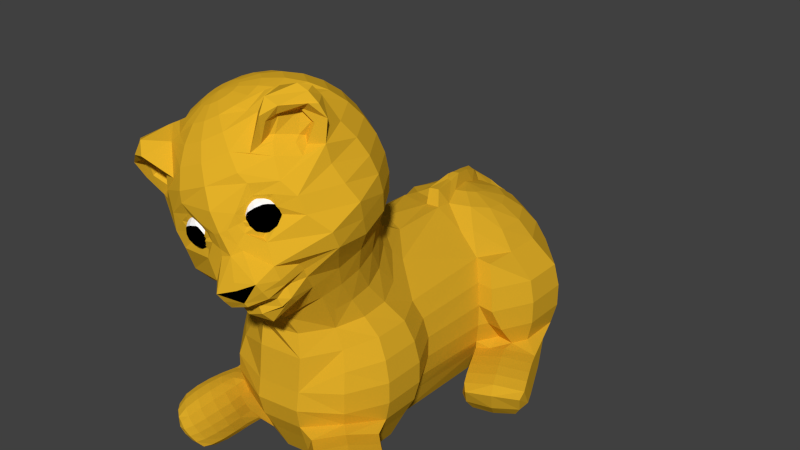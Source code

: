 # Source: lion.blend  (saved by Blender 2.74.0; exported with 4.5.12 LTS)
import bpy
from mathutils import Matrix  # noqa: F401  (used for matrix-valued properties, if any)

bpy.ops.wm.read_factory_settings(use_empty=True)
scene = bpy.context.scene
scene.name = 'Scene'

# ---- collections
col_collection_1 = bpy.data.collections.new('Collection 1'); scene.collection.children.link(col_collection_1)

# ---- materials (node trees are filled in below, after node groups)
mat_material_001 = bpy.data.materials.new('Material.001')
mat_material_001.alpha_threshold = 0.0
mat_material_001.roughness = 0.5
mat_material = bpy.data.materials.new('Material')
mat_material.alpha_threshold = 0.0
mat_material.roughness = 0.5
mat_material_003 = bpy.data.materials.new('Material.003')
mat_material_003.alpha_threshold = 0.0
mat_material_003.roughness = 0.5
mat_material_005 = bpy.data.materials.new('Material.005')
mat_material_005.alpha_threshold = 0.0
mat_material_005.roughness = 0.5
mat_material_006 = bpy.data.materials.new('Material.006')
mat_material_006.alpha_threshold = 0.0
mat_material_006.roughness = 0.5
mat_material_002 = bpy.data.materials.new('Material.002')
mat_material_002.alpha_threshold = 0.0
mat_material_002.roughness = 0.5
mat_material_004 = bpy.data.materials.new('Material.004')
mat_material_004.alpha_threshold = 0.0
mat_material_004.roughness = 0.5

# ---- material node trees
mat_material_001.use_nodes = True; mat_material_001.node_tree.nodes.clear()
_N = mat_material_001.node_tree.nodes; _L = mat_material_001.node_tree.links
n0 = _N.new('ShaderNodeOutputMaterial'); n0.name = 'Material Output'; n0.location = (300, 300)
n1 = _N.new('ShaderNodeBsdfDiffuse'); n1.name = 'Diffuse BSDF'; n1.location = (10, 300)
n1.inputs[0].default_value = (0.7157, 0.4072, 0.02122, 1.0)
_L.new(n1.outputs[0], n0.inputs[0])
n0.is_active_output = True
mat_material.use_nodes = True; mat_material.node_tree.nodes.clear()
_N = mat_material.node_tree.nodes; _L = mat_material.node_tree.links
n0 = _N.new('ShaderNodeOutputMaterial'); n0.name = 'Material Output'; n0.location = (300, 300)
n1 = _N.new('ShaderNodeBsdfDiffuse'); n1.name = 'Diffuse BSDF'; n1.location = (10, 300)
n1.inputs[0].default_value = (0.8, 0.4537, 0.02206, 1.0)
_L.new(n1.outputs[0], n0.inputs[0])
n0.is_active_output = True
mat_material_003.use_nodes = True; mat_material_003.node_tree.nodes.clear()
_N = mat_material_003.node_tree.nodes; _L = mat_material_003.node_tree.links
n0 = _N.new('ShaderNodeOutputMaterial'); n0.name = 'Material Output'; n0.location = (300, 300)
n1 = _N.new('ShaderNodeBsdfDiffuse'); n1.name = 'Diffuse BSDF'; n1.location = (10, 300)
n1.inputs[0].default_value = (0.0, 0.0, 0.0, 1.0)
_L.new(n1.outputs[0], n0.inputs[0])
n0.is_active_output = True
mat_material_005.use_nodes = True; mat_material_005.node_tree.nodes.clear()
_N = mat_material_005.node_tree.nodes; _L = mat_material_005.node_tree.links
n0 = _N.new('ShaderNodeOutputMaterial'); n0.name = 'Material Output'; n0.location = (300, 300)
n1 = _N.new('ShaderNodeBsdfDiffuse'); n1.name = 'Diffuse BSDF'; n1.location = (10, 300)
n1.inputs[0].default_value = (1.0, 1.0, 1.0, 1.0)
_L.new(n1.outputs[0], n0.inputs[0])
n0.is_active_output = True
mat_material_006.use_nodes = True; mat_material_006.node_tree.nodes.clear()
_N = mat_material_006.node_tree.nodes; _L = mat_material_006.node_tree.links
n0 = _N.new('ShaderNodeOutputMaterial'); n0.name = 'Material Output'; n0.location = (300, 300)
n1 = _N.new('ShaderNodeBsdfDiffuse'); n1.name = 'Diffuse BSDF'; n1.location = (10, 300)
n1.inputs[0].default_value = (0.0, 0.0, 0.0, 1.0)
_L.new(n1.outputs[0], n0.inputs[0])
n0.is_active_output = True
mat_material_002.use_nodes = True; mat_material_002.node_tree.nodes.clear()
_N = mat_material_002.node_tree.nodes; _L = mat_material_002.node_tree.links
n0 = _N.new('ShaderNodeOutputMaterial'); n0.name = 'Material Output'; n0.location = (300, 300)
n1 = _N.new('ShaderNodeBsdfDiffuse'); n1.name = 'Diffuse BSDF'; n1.location = (10, 300)
n1.inputs[0].default_value = (1.0, 1.0, 1.0, 1.0)
_L.new(n1.outputs[0], n0.inputs[0])
n0.is_active_output = True
mat_material_004.use_nodes = True; mat_material_004.node_tree.nodes.clear()
_N = mat_material_004.node_tree.nodes; _L = mat_material_004.node_tree.links
n0 = _N.new('ShaderNodeOutputMaterial'); n0.name = 'Material Output'; n0.location = (300, 300)
n1 = _N.new('ShaderNodeBsdfDiffuse'); n1.name = 'Diffuse BSDF'; n1.location = (10, 300)
n1.inputs[0].default_value = (0.0, 0.0, 0.0, 1.0)
_L.new(n1.outputs[0], n0.inputs[0])
n0.is_active_output = True

# ---- world
world_world = bpy.data.worlds.new('World'); scene.world = world_world
world_world.color = (0.05088, 0.05088, 0.05088)
world_world.use_sun_shadow = False
world_world.sun_shadow_jitter_overblur = 0.0
world_world.cycles.sampling_method = 'MANUAL'
world_world.cycles.sample_map_resolution = 256
world_world.light_settings.ao_factor = 0.5

# ---- meshes
me_sphere_004 = bpy.data.meshes.new('Sphere.004')
me_sphere_004.from_pydata([(-0.935, 1.22e-08, -0.1944), (-0.823, 1.954e-08, -0.4079), (-0.6631, 0.0, -0.7365), (-0.4647, 5.96e-08, -0.7365), (-0.2393, 5.96e-08, -0.7365), (-0.6242, 0.3413, 0.93), (-0.7392, 0.4641, 0.7282), (-0.8279, 0.4345, 0.5148), (-0.879, 0.4613, 0.2807), (-0.879, 0.4613, 0.03963), (-0.8279, 0.4345, -0.1944), (-0.7287, 0.3825, -0.4079), (-0.5872, 0.3082, -0.7365), (-0.4115, 0.216, -0.7365), (-0.2119, 0.1112, -0.7365), (-0.264, 0.3825, -0.7365), (-0.1359, 0.197, -0.7365), (-0.05602, 0.4613, -0.7365), (-0.02885, 0.2376, -0.7365), (0.1648, 0.4345, -0.7365), (0.08486, 0.2238, -0.7365), (0.5239, 0.3502, 1.01), (0.616, 0.5457, 0.7282), (0.6999, 0.62, 0.5148), (0.7431, 0.6583, 0.2807), (0.7431, 0.6583, 0.03963), (0.6999, 0.62, -0.1944), (0.616, 0.5457, -0.4079), (0.4964, 0.4397, -0.7365), (0.3479, 0.3082, -0.7365), (0.1791, 0.1587, -0.7365), (0.6371, 0.08048, 0.9418), (0.7991, 0.197, 0.7282), (0.9078, 0.2238, 0.5148), (0.9639, 0.2376, 0.2807), (0.9639, 0.2376, 0.03963), (0.9078, 0.2238, -0.1944), (0.7991, 0.197, -0.4079), (0.6439, 0.1587, -0.7365), (0.4512, 0.1112, -0.7365), (0.2324, 0.05727, -0.7365), (0.6372, -0.2226, 0.914), (0.7991, -0.197, 0.7281), (0.9078, -0.2238, 0.5148), (0.9639, -0.2376, 0.2807), (0.9639, -0.2376, 0.03963), (0.9078, -0.2238, -0.1944), (0.7991, -0.197, -0.4079), (0.6439, -0.1587, -0.7365), (0.4512, -0.1112, -0.7365), (0.2324, -0.05727, -0.7365), (0.5182, -0.5097, 0.877), (0.616, -0.5217, 0.6646), (0.6999, -0.593, 0.4756), (0.7431, -0.6542, 0.2722), (0.7431, -0.6583, 0.03963), (0.6999, -0.62, -0.1248), (0.4964, -0.4397, -0.7365), (0.3479, -0.3082, -0.7365), (0.1791, -0.1587, -0.7365), (0.352, -0.8926, 0.2455), (0.352, -0.9275, 0.03924), (0.3316, -0.8743, -0.1944), (0.2918, -0.7695, -0.4079), (0.2351, -0.62, -0.7365), (0.1648, -0.4345, -0.7365), (0.08486, -0.2238, -0.7365), (-0.1197, -0.9051, 0.6203), (0.352, -0.8478, 0.6203), (-0.1197, -0.9499, 0.2455), (-0.1197, -0.9848, 0.03924), (-0.1127, -0.9282, -0.1944), (-0.0992, -0.817, -0.4079), (-0.07993, -0.6583, -0.7365), (-0.05602, -0.4613, -0.7365), (-0.02885, -0.2376, -0.7365), (2.906e-07, 5.96e-08, -0.7365), (-0.3713, -0.649, 0.8313), (-0.4675, -0.6516, 0.6676), (-0.5311, -0.742, 0.4796), (-0.5639, -0.8129, 0.2745), (-0.5639, -0.817, 0.0833), (-0.4481, -0.7856, -0.1949), (-0.437, -0.6773, -0.4079), (-0.4101, -0.5457, -0.7365), (-0.264, -0.3825, -0.7365), (-0.1359, -0.197, -0.7365), (-0.6307, -0.2732, 0.8625), (-0.7287, -0.3825, 0.7282), (-0.8279, -0.4345, 0.5148), (-0.879, -0.4613, 0.2807), (-0.879, -0.4613, 0.03963), (-0.8279, -0.4345, -0.1944), (-0.7287, -0.3825, -0.4079), (-0.5872, -0.3082, -0.7365), (-0.4115, -0.216, -0.7365), (-0.2119, -0.1112, -0.7365), (-0.6677, -0.005082, 0.8831), (-0.823, -7.673e-08, 0.7282), (-0.935, -6.939e-08, 0.5148), (-0.9927, -2.103e-07, 0.2807), (-0.9927, -2.021e-07, 0.03963), (0.616, -0.5457, -0.4079), (0.4964, -0.4397, -0.5883), (-0.9431, 2.19, -0.203), (-0.8376, 2.19, -0.4328), (-0.7059, 2.19, -0.7365), (-0.5053, 2.19, -0.7365), (-0.2627, 2.19, -0.7365), (-0.2417, 2.295, 1.237), (-0.448, 2.422, 1.132), (-0.5815, 2.521, 0.9845), (-0.6302, 2.601, 0.7902), (-0.68, 2.658, 0.5604), (-0.735, 2.686, 0.3085), (-0.735, 2.686, 0.04895), (-0.68, 2.658, -0.203), (-0.6302, 2.601, -0.4328), (-0.5815, 2.521, -0.7365), (-0.448, 2.422, -0.7365), (-0.2332, 2.309, -0.7365), (-0.1824, 2.349, 1.236), (-0.2892, 2.601, 1.132), (-0.355, 2.777, 0.9845), (-0.349, 2.919, 0.7902), (-0.3605, 3.018, 0.5604), (-0.3958, 3.069, 0.3085), (-0.3958, 3.069, 0.04895), (-0.3605, 3.018, -0.203), (-0.349, 2.919, -0.4328), (-0.355, 2.777, -0.7365), (-0.2892, 2.601, -0.7365), (-0.1514, 2.402, -0.7365), (-0.03598, 2.446, 1.224), (-0.0662, 2.686, 1.132), (-0.07806, 2.898, 0.9845), (-0.1588, 2.369, 1.376), (-0.05781, 3.183, 0.5583), (-0.07775, 3.251, 0.3085), (-0.07683, 3.251, 0.04895), (-0.0579, 3.189, -0.203), (-0.05238, 3.063, -0.4345), (-0.07805, 2.898, -0.7365), (-0.06534, 2.686, -0.7365), (-0.03609, 2.445, -0.7365), (0.08713, 2.429, 1.226), (0.1787, 2.654, 1.139), (0.2462, 2.857, 0.9842), (0.3092, 3.017, 0.7908), (0.3519, 3.131, 0.5604), (0.3735, 3.189, 0.3086), (0.3739, 3.189, 0.04895), (0.3519, 3.131, -0.203), (0.3091, 3.018, -0.4328), (0.2481, 2.857, -0.7365), (0.1724, 2.658, -0.7365), (0.08632, 2.431, -0.7365), (0.2231, 2.301, 1.245), (0.3694, 2.521, 1.132), (0.5277, 2.663, 0.9845), (0.6556, 2.777, 0.7902), (0.7466, 2.857, 0.5604), (0.7949, 2.898, 0.3085), (0.7949, 2.898, 0.04895), (0.7484, 2.857, -0.203), (0.6581, 2.777, -0.4328), (0.5293, 2.663, -0.7365), (0.3694, 2.521, -0.7365), (0.1878, 2.361, -0.7365), (0.2464, 2.249, 1.254), (0.4807, 2.309, 1.139), (0.6881, 2.361, 0.9845), (0.8552, 2.402, 0.7902), (0.6881, 2.361, -0.7365), (0.4807, 2.309, -0.7365), (0.2451, 2.251, -0.7365), (0.2451, 2.128, 1.283), (0.4807, 2.07, 1.18), (0.6881, 2.019, 0.9996), (0.8552, 1.978, 0.7902), (0.6881, 2.019, -0.7365), (0.4807, 2.07, -0.7365), (0.2451, 2.128, -0.7365), (0.1878, 2.019, 1.313), (0.3694, 1.858, 1.239), (0.5166, 1.713, 1.052), (0.6581, 1.602, 0.8067), (0.7484, 1.522, 0.5604), (0.7949, 1.481, 0.3085), (0.7949, 1.481, 0.04895), (0.7484, 1.522, -0.203), (0.6581, 1.602, -0.4328), (0.5293, 1.716, -0.7365), (0.3694, 1.858, -0.7365), (0.1878, 2.019, -0.7365), (0.08579, 1.949, 1.327), (0.1724, 1.722, 1.271), (0.1724, 1.722, -0.7365), (0.08632, 1.949, -0.7365), (-0.06534, 1.693, -0.7365), (-0.03609, 1.934, -0.7365), (-0.005035, 2.19, -0.7365), (-0.004441, 2.258, 1.297), (-0.1513, 1.978, 1.313), (-0.2976, 1.75, 1.255), (-0.2892, 1.778, -0.7365), (-0.1514, 1.978, -0.7365), (-0.2332, 2.07, 1.283), (-0.4755, 1.908, 1.21), (-0.6371, 1.858, 0.9996), (-0.7895, 1.778, 0.7902), (-0.8963, 1.722, 0.5604), (-0.9513, 1.693, 0.3085), (-0.9513, 1.693, 0.04895), (-0.8963, 1.722, -0.203), (-0.7895, 1.778, -0.4328), (-0.6371, 1.858, -0.7365), (-0.448, 1.957, -0.7365), (-0.2332, 2.07, -0.7365), (-0.2627, 2.19, 1.253), (-0.5053, 2.19, 1.139), (-0.7059, 2.19, 0.9845), (-0.8376, 2.19, 0.7902), (-0.9431, 2.19, 0.5604), (-1.017, 2.19, 0.3085), (-1.017, 2.19, 0.04895), (-0.06632, 1.693, 1.271), (0.1724, 1.531, 1.295), (-0.06682, 1.502, 1.295), (0.2121, 0.8214, 1.316), (-0.04518, 0.9145, 1.362), (0.3942, 0.6557, 1.091), (0.4271, 1.613, 1.043), (-0.306, 1.531, 1.295), (-0.29, 0.902, 1.28), (-0.5463, 0.7385, 1.046), (-0.6364, 1.634, 1.056), (1.253, -0.6724, -0.1995), (1.202, -0.5754, -0.428), (1.061, -0.597, -0.5958), (1.083, -0.9594, -0.1212), (0.8945, -0.7924, -0.6319), (0.8186, -1.163, -0.1995), (0.7161, -1.124, -0.428), (0.7206, -0.9813, -0.5958), (1.548, -0.9785, -0.2755), (1.489, -0.9304, -0.4501), (1.377, -0.9044, -0.5897), (1.392, -1.234, -0.2399), (1.343, -1.19, -0.4406), (1.243, -1.101, -0.5995), (1.158, -1.419, -0.2755), (1.103, -1.366, -0.4501), (1.064, -1.258, -0.5897), (1.015, -0.8993, -0.636), (1.131, -1.002, -0.6341), (0.9562, -1.188, -0.6007), (0.8412, -1.088, -0.5999), (0.9392, -1.27, -0.2071), (1.054, -1.369, -0.2356), (1.316, -1.166, -0.1608), (1.204, -1.066, -0.1291), (0.9558, -1.328, -0.4426), (0.8368, -1.231, -0.4329), (1.486, -0.8817, -0.2356), (1.374, -0.7793, -0.2071), (1.182, -0.7039, -0.5999), (1.295, -0.806, -0.6007), (1.323, -0.6823, -0.4329), (1.434, -0.7888, -0.4426), (0.5846, -0.8608, -0.582), (0.4389, -0.7366, -0.5688), (0.5367, -0.9235, -0.2212), (0.6826, -1.043, -0.2045), (0.9469, -0.8389, -0.1234), (0.8087, -0.7164, -0.1427), (0.6195, -0.5489, -0.6003), (0.7585, -0.672, -0.6177), (0.5802, -1.003, -0.4196), (0.4397, -0.8794, -0.4147), (1.117, -0.552, -0.2045), (0.9815, -0.4215, -0.2212), (0.7841, -0.3469, -0.5688), (0.925, -0.4766, -0.582), (0.926, -0.3305, -0.4147), (1.066, -0.455, -0.4196), (-0.6156, -0.193, -0.7365), (-0.7758, -0.1912, -0.4079), (-0.8815, -0.2173, -0.1944), (-0.5207, -0.7985, -0.04391), (-0.5475, -0.7932, -0.05445), (-0.4991, -0.7757, -0.1826), (-0.8535, -0.4479, -0.07741), (-0.9359, -0.2307, 0.03963), (-0.9087, -0.224, -0.07741), (-0.424, -1.581, -0.3286), (-0.4009, -1.512, -0.416), (-0.6812, -1.369, -0.3393), (-0.6278, -1.328, -0.4352), (-0.4935, -1.657, -0.1626), (-0.7605, -1.418, -0.1501), (-0.5315, -1.657, -0.08898), (-0.7806, -1.425, -0.0684), (-0.4835, -0.9142, -0.1601), (-0.4516, -1.079, -0.1446), (-0.4396, -1.251, -0.1357), (-0.4409, -1.421, -0.138), (-0.4574, -1.569, -0.1499), (-0.3952, -1.488, -0.3306), (-0.3855, -1.338, -0.3349), (-0.39, -1.168, -0.344), (-0.4135, -0.995, -0.3588), (-0.4453, -0.8261, -0.3815), (-0.514, -1.574, -0.06177), (-0.5007, -1.426, -0.04121), (-0.5015, -1.257, -0.0339), (-0.515, -1.085, -0.04033), (-0.5345, -0.9218, -0.05153), (-0.8102, -0.6453, -0.09091), (-0.7999, -0.8244, -0.069), (-0.798, -0.9992, -0.0471), (-0.7971, -1.17, -0.03849), (-0.7929, -1.324, -0.04587), (-0.7802, -1.287, -0.1436), (-0.7862, -1.126, -0.145), (-0.7875, -0.9537, -0.157), (-0.7893, -0.7798, -0.1772), (-0.7985, -0.6063, -0.1943), (-0.7058, -0.5542, -0.3987), (-0.702, -0.7295, -0.3834), (-0.7014, -0.9039, -0.3699), (-0.7006, -1.076, -0.3582), (-0.6965, -1.237, -0.348), (-0.6227, -1.217, -0.4634), (-0.6205, -1.059, -0.4813), (-0.6199, -0.8878, -0.4923), (-0.6189, -0.7121, -0.5016), (-0.6133, -0.5277, -0.521), (-0.4245, -0.7364, -0.5128), (-0.4193, -0.9127, -0.4872), (-0.397, -1.087, -0.4724), (-0.3839, -1.257, -0.4574), (-0.3848, -1.411, -0.4398), (-0.1549, -0.1755, -0.7365), (-0.1739, -0.1541, -0.7365), (-0.1929, -0.1326, -0.7365), (-0.3009, -0.3408, -0.7365), (-0.3377, -0.2992, -0.7365), (-0.3746, -0.2576, -0.7365), (-0.4293, -0.4863, -0.7365), (-0.4819, -0.427, -0.7365), (-0.5345, -0.3676, -0.7365), (-0.6427, -0.7281, 0.07212), (-0.7215, -0.6392, 0.03963), (-0.8002, -0.5502, 0.03963), (-0.6427, -0.725, 0.276), (-0.7215, -0.6371, 0.2776), (-0.8002, -0.5492, 0.2791), (-0.6053, -0.6651, 0.4884), (-0.6795, -0.5883, 0.4972), (-0.7537, -0.5114, 0.506), (-0.5328, -0.5843, 0.6828), (-0.5981, -0.517, 0.6979), (-0.6634, -0.4497, 0.7131), (-0.4659, -0.5429, 0.7956), (-0.5302, -0.4673, 0.8029), (-0.5869, -0.3927, 0.8212), (-0.624, -0.7069, -0.05806), (-0.7005, -0.6206, -0.07281), (-0.777, -0.5343, -0.07741), (-0.439, -1.484, -0.4396), (-0.5133, -1.433, -0.4517), (-0.5807, -1.375, -0.4522), (-0.5597, -1.654, -0.1613), (-0.647, -1.596, -0.1566), (-0.716, -1.515, -0.1523), (-0.5932, -1.634, -0.07142), (-0.6778, -1.569, -0.06004), (-0.7446, -1.492, -0.05702), (-0.6345, -1.459, -0.3408), (-0.5619, -1.531, -0.3394), (-0.478, -1.582, -0.3353), (-0.4446, -0.6639, -0.5681), (-0.4865, -0.6035, -0.5817), (-0.5423, -0.5536, -0.5706), (-0.4464, -0.8385, -0.5582), (-0.4882, -0.7783, -0.5779), (-0.5447, -0.7315, -0.5638), (-0.4359, -1.013, -0.5481), (-0.4868, -0.9526, -0.5714), (-0.5453, -0.9063, -0.5581), (-0.4236, -1.185, -0.5308), (-0.4845, -1.125, -0.556), (-0.5467, -1.079, -0.5455), (-0.4213, -1.348, -0.5001), (-0.4896, -1.291, -0.5222), (-0.555, -1.241, -0.5161), (-0.7665, -0.7145, -0.04186), (-0.6985, -0.7942, -0.02211), (-0.6183, -0.8702, -0.02041), (-0.7632, -0.8906, -0.0076), (-0.695, -0.9684, 0.01402), (-0.606, -1.041, 0.007914), (-0.762, -1.065, 0.01319), (-0.6897, -1.142, 0.03034), (-0.5904, -1.215, 0.01868), (-0.7613, -1.236, 0.01565), (-0.688, -1.313, 0.02693), (-0.5862, -1.385, 0.01122), (-0.7578, -1.389, -0.004093), (-0.6874, -1.466, 0.0005064), (-0.593, -1.536, -0.01641), (-0.7783, -0.4085, -0.3012), (-0.4651, -0.7186, -0.2883), (-0.7253, -1.397, -0.2426), (-0.4552, -1.627, -0.2435), (-0.4581, -0.8781, -0.2684), (-0.4217, -1.045, -0.2486), (-0.4064, -1.218, -0.2364), (-0.4067, -1.387, -0.2331), (-0.4205, -1.536, -0.2375), (-0.7599, -0.5794, -0.2947), (-0.7535, -0.7526, -0.279), (-0.7522, -0.9266, -0.2618), (-0.751, -1.099, -0.2494), (-0.7452, -1.261, -0.2434), (-0.6795, -1.498, -0.2444), (-0.6077, -1.576, -0.2459), (-0.5182, -1.63, -0.2462), (-0.1173, 2.131, 1.287), (-0.2593, 2.965, 0.7906), (-0.2564, 2.82, -0.7365), (0.02453, 1.513, 1.295), (0.178, 3.156, -0.2035), (-0.1327, 2.177, 1.277), (0.1844, 3.202, 0.07926), (-0.1137, 2.667, 1.136), (-0.09616, 1.957, 1.32), (-0.1069, 2.042, 1.307), (0.1235, 3.223, 0.3085), (-0.1519, 2.227, 1.267), (0.2441, 3.146, 0.5604), (0.09952, 3.012, 0.8092), (0.00145, 2.888, -0.7365), (0.1931, 3.034, -0.4328), (-0.1474, 2.979, 1.02), (0.001485, 3.1, 0.847), (0.1451, 3.342, 0.5545), (0.01096, 3.165, -0.5091), (-0.08455, 3.054, -0.6251), (-0.2564, 2.973, -0.6271), (-0.07851, 3.169, 0.8421), (-0.2589, 2.983, 1.03), (0.3267, 3.338, 0.3229), (0.3832, 3.344, 0.05031), (0.3523, 3.284, -0.2032), (0.26, 3.321, -0.2334), (0.3109, 3.375, 0.06801), (0.2445, 3.391, 0.3085), (0.2101, 3.254, 0.5672), (-0.001024, 3.072, 0.8488), (0.001503, 3.065, -0.6207), (0.2023, 3.19, -0.4323), (-0.211, 2.599, 1.316), (-0.2626, 2.743, 1.217), (-0.1857, 2.697, 1.225), (-0.08297, 2.387, 1.381), (0.01953, 1.952, 1.417), (-0.02388, 1.952, 1.429), (-0.02779, 2.158, 1.43), (0.08781, 1.641, 1.442), (-0.02423, 1.617, 1.437), (-0.1012, 2.172, 1.421), (-0.1097, 2.191, 1.418), (-0.1262, 2.589, 1.29), (-0.07373, 2.015, 1.455), (-0.08574, 2.124, 1.439), (-0.1198, 2.244, 1.407), (-0.5149, -0.6524, 3.206), (-0.4957, -0.4467, 3.22), (-0.4639, -0.2437, 3.195), (-0.4208, -0.05107, 3.133), (-0.3679, 0.1234, 3.035), (-0.3065, 0.2673, 2.901), (-0.2407, 0.3783, 2.743), (-0.1727, 0.464, 2.571), (-0.1044, 0.5189, 2.386), (-0.03787, 0.5316, 2.191), (0.02387, 0.5002, 1.996), (0.05729, 0.4332, 1.781), (-0.4405, -0.6757, 3.225), (-0.3498, -0.4926, 3.258), (-0.2522, -0.3102, 3.251), (-0.1513, -0.1357, 3.204), (-0.05101, 0.02426, 3.119), (0.04473, 0.1635, 3.0), (0.1317, 0.2739, 2.848), (0.2077, 0.3583, 2.676), (0.2699, 0.409, 2.485), (0.3146, 0.4228, 2.283), (0.3408, 0.4006, 2.079), (0.322, 0.3454, 1.849), (-0.3773, -0.725, 3.231), (-0.2259, -0.5893, 3.27), (-0.07221, -0.4506, 3.268), (0.07776, -0.3144, 3.226), (0.2183, -0.1859, 3.145), (0.344, -0.06993, 3.028), (0.45, 0.02894, 2.88), (0.5322, 0.1069, 2.707), (0.5876, 0.1611, 2.515), (0.6139, 0.1893, 2.312), (0.6101, 0.1905, 2.105), (0.5382, 0.1561, 1.859), (-0.3349, -0.7928, 3.223), (-0.1427, -0.7221, 3.253), (-0.008772, -0.6347, 3.246), (0.05353, -0.5085, 3.234), (0.2656, -0.4616, 3.182), (0.5441, -0.3908, 2.988), (0.6631, -0.3116, 2.837), (0.7495, -0.2403, 2.663), (0.8007, -0.1795, 2.472), (0.8146, -0.1315, 2.271), (0.7908, -0.09824, 2.068), (0.6816, -0.09373, 1.821), (-0.3198, -0.8686, 3.201), (-0.113, -0.871, 3.21), (-0.009465, -0.7681, 3.254), (0.07281, -0.7319, 3.292), (0.705, -0.6922, 2.723), (0.8071, -0.6349, 2.545), (0.9063, -0.5497, 2.363), (0.8866, -0.4908, 2.168), (0.856, -0.4216, 1.976), (0.7339, -0.3643, 1.749), (-0.3342, -0.9411, 3.17), (-0.1413, -1.013, 3.148), (-0.006659, -0.9905, 3.127), (0.1111, -0.969, 3.141), (0.42, -1.1, 2.851), (0.5239, -1.141, 2.665), (0.661, -1.076, 2.539), (0.7319, -1.049, 2.372), (0.8865, -0.8946, 2.191), (0.8865, -0.8128, 2.008), (0.7938, -0.7304, 1.841), (0.6948, -0.6253, 1.651), (0.6407, -0.289, 1.473), (-0.376, -0.9991, 3.133), (-0.2233, -1.127, 3.076), (-0.06844, -1.231, 2.987), (0.08257, -1.308, 2.868), (0.2238, -1.354, 2.724), (0.3074, -1.325, 2.643), (0.3808, -1.235, 2.403), (0.4345, -1.313, 2.289), (0.5929, -1.336, 1.937), (0.6465, -1.255, 1.742), (0.6555, -1.214, 1.58), (0.6182, -1.106, 1.493), (0.5876, -0.03995, 1.539), (0.4858, -1.198, 2.549), (0.4725, -1.217, 2.413), (0.5467, -1.147, 2.356), (0.504, -1.32, 2.135), (0.3508, -1.281, 2.484), (0.2581, -1.444, 2.382), (0.2943, -1.397, 2.294), (0.3223, -1.408, 2.198), (0.6435, -1.315, 1.807), (0.595, -1.196, 1.69), (0.6244, -1.293, 1.523), (0.622, -1.445, 1.67), (0.5813, -1.55, 1.843), (0.6044, -1.501, 1.755), (0.5955, -1.322, 1.609), (0.4479, -1.212, 2.495), (0.5099, -1.187, 2.435), (0.4871, -1.184, 2.363), (0.4435, -1.305, 2.155), (0.3407, -1.301, 2.533), (0.2856, -1.398, 2.362), (0.2684, -1.439, 2.276), (0.3222, -1.376, 2.249), (0.6376, -0.9891, 1.694), (0.6004, -0.8785, 1.529), (0.5122, -0.9493, 1.397), (0.6399, -1.078, 1.87), (0.6419, -1.018, 1.787), (0.2097, -1.504, 2.232), (0.2874, -1.462, 2.097), (0.3308, -1.451, 2.049), (0.6639, -0.7121, 2.906), (0.4588, -0.829, 2.977), (0.2102, -0.6187, 3.254), (0.1255, -0.7131, 3.315), (0.2417, -1.214, 2.866), (0.4031, -0.7703, 3.418), (0.5138, -0.7514, 3.366), (0.6193, -0.7342, 3.273), (0.4764, -0.6624, 3.383), (0.286, -1.049, 3.347), (0.3684, -0.9637, 3.188), (0.4457, -0.7892, 3.197), (0.4975, -0.569, 3.274), (0.6786, -0.695, 3.14), (0.3364, -1.172, 3.216), (0.5822, -0.7588, 3.093), (0.5217, -0.8003, 2.896), (0.2881, -1.123, 2.934), (0.3526, -1.116, 3.158), (0.5723, -0.9043, 2.829), (0.3376, -0.998, 3.001), (0.5919, -0.8358, 3.296), (0.4344, -1.04, 3.296), (0.5311, -0.742, 3.093), (0.4832, -0.7657, 2.956), (0.299, -1.031, 2.995), (0.3443, -1.032, 3.144), (0.4749, -0.8871, 2.927), (0.3559, -1.046, 2.95), (0.4748, -0.829, 3.23), (0.3908, -1.021, 3.205), (-0.5891, -0.6585, 3.176), (-0.6413, -0.4588, 3.161), (-0.6753, -0.2612, 3.109), (-0.6897, -0.07349, 3.023), (-0.6802, 0.0924, 2.902), (-0.6527, 0.2348, 2.757), (-0.6062, 0.3456, 2.593), (-0.5441, 0.4259, 2.416), (-0.4714, 0.4786, 2.233), (-0.3882, 0.5007, 2.048), (-0.2925, 0.4739, 1.867), (-0.2108, 0.412, 1.672), (-0.6519, -0.6932, 3.14), (-0.7644, -0.5269, 3.089), (-0.8541, -0.3601, 3.006), (-0.9174, -0.1992, 2.892), (-0.9515, -0.05065, 2.752), (-0.9495, 0.07547, 2.59), (-0.9173, 0.1765, 2.415), (-0.8647, 0.2575, 2.236), (-0.7885, 0.3149, 2.054), (-0.6857, 0.3384, 1.877), (-0.5601, 0.326, 1.713), (-0.4379, 0.286, 1.539), (-0.6936, -0.7512, 3.103), (-0.8464, -0.6407, 3.017), (-0.9731, -0.5252, 2.901), (-1.069, -0.4094, 2.759), (-1.13, -0.2976, 2.596), (-1.154, -0.194, 2.418), (-1.137, -0.1046, 2.233), (-1.088, -0.02816, 2.048), (-1.003, 0.02936, 1.868), (-0.8842, 0.0652, 1.702), (-0.7381, 0.07879, 1.556), (-0.588, 0.07336, 1.406), (-0.7081, -0.8237, 3.071), (-0.8747, -0.7828, 2.955), (-1.014, -0.7316, 2.811), (-1.121, -0.672, 2.644), (-1.191, -0.6063, 2.461), (-1.222, -0.5371, 2.269), (-1.213, -0.467, 2.074), (-1.163, -0.3987, 1.885), (-1.075, -0.3349, 1.709), (-0.9525, -0.2779, 1.552), (-0.7996, -0.23, 1.421), (-0.6404, -0.1904, 1.292), (-0.6929, -0.8995, 3.049), (-0.845, -0.9316, 2.913), (-0.9477, -0.9147, 2.791), (-1.028, -0.831, 2.71), (-1.119, -0.8746, 2.511), (-1.137, -0.8485, 1.965), (-1.086, -0.7876, 1.774), (-0.9992, -0.7163, 1.6), (-0.8808, -0.6372, 1.449), (-0.7351, -0.5533, 1.329), (-0.5863, -0.4648, 1.216), (-0.6505, -0.9673, 3.041), (-0.7618, -1.064, 2.896), (-0.893, -1.032, 2.826), (-0.9787, -1.046, 2.782), (-0.9027, -1.172, 1.943), (-0.8505, -1.129, 1.741), (-0.8064, -1.06, 1.533), (-0.6802, -0.9581, 1.409), (-0.5548, -0.8424, 1.292), (-0.4343, -0.7112, 1.187), (-0.5873, -1.017, 3.047), (-0.6379, -1.161, 2.908), (-0.7014, -1.198, 2.79), (-0.7811, -1.235, 2.708), (-0.6675, -1.424, 2.323), (-0.5655, -1.466, 2.136), (-0.573, -1.444, 1.941), (-0.4993, -1.416, 1.776), (-0.5147, -1.313, 1.511), (-0.418, -1.202, 1.376), (-0.2851, -1.052, 1.318), (-0.2111, -0.9054, 1.213), (0.4659, 0.2001, 1.603), (-0.513, -1.04, 3.066), (-0.492, -1.207, 2.946), (-0.4586, -1.347, 2.798), (-0.414, -1.456, 2.627), (-0.36, -1.528, 2.441), (-0.3568, -1.523, 2.321), (-0.2584, -1.426, 2.093), (-0.1675, -1.492, 1.997), (0.01998, -1.507, 1.659), (0.09914, -1.419, 1.476), (0.1942, -1.351, 1.356), (0.2285, -1.222, 1.304), (0.2852, 0.3927, 1.629), (-0.4388, -1.034, 3.097), (-0.3464, -1.195, 3.005), (-0.2472, -1.33, 2.884), (-0.145, -1.434, 2.737), (-0.04364, -1.502, 2.57), (0.06308, -1.558, 2.384), (0.1512, -1.549, 2.197), (0.241, -1.515, 1.99), (0.3569, -1.599, 1.803), (0.4551, -1.549, 1.57), (0.4748, -1.401, 1.438), (0.5008, -1.295, 1.319), (0.04713, 0.4781, 1.581), (-0.5207, -0.8527, 3.154), (-0.4357, -1.473, 2.102), (-0.3212, -1.454, 2.029), (-0.3485, -1.414, 1.922), (-0.08699, -1.497, 1.849), (-0.2823, -1.47, 2.177), (-0.08689, -1.546, 2.215), (-0.06156, -1.503, 2.121), (-0.0009237, -1.505, 2.042), (0.07955, -1.483, 1.534), (0.1368, -1.333, 1.468), (0.4416, -1.573, 1.612), (0.4373, -1.407, 1.519), (0.2876, -1.393, 1.36), (0.2493, -1.556, 1.49), (0.191, -1.666, 1.654), (0.2218, -1.615, 1.569), (0.2524, -1.424, 1.442), (-0.3711, -1.456, 2.098), (-0.3696, -1.449, 2.009), (-0.3062, -1.421, 1.978), (-0.09642, -1.473, 1.923), (-0.3033, -1.493, 2.22), (-0.1061, -1.515, 2.172), (-0.01607, -1.524, 2.138), (-0.05184, -1.488, 2.067), (0.01884, -1.174, 1.394), (0.06626, -1.051, 1.265), (0.2439, -1.033, 1.253), (-0.07156, -1.29, 1.526), (0.4058, -1.02, 1.29), (-0.03858, -1.221, 1.457), (0.07504, -1.545, 2.167), (0.115, -1.513, 2.014), (0.1234, -1.513, 1.949), (0.3924, -1.611, 1.738), (-1.15, -0.8963, 2.166), (-1.007, -1.21, 2.096), (-0.9014, -1.235, 2.317), (-1.072, -1.001, 2.632), (-1.032, -1.058, 2.754), (-0.5358, -1.446, 2.489), (-1.222, -1.255, 2.63), (-1.25, -1.277, 2.511), (-1.243, -1.29, 2.37), (-1.283, -1.187, 2.53), (-0.9856, -1.429, 2.731), (-0.9492, -1.357, 2.549), (-1.074, -1.242, 2.46), (-1.256, -1.092, 2.424), (-1.193, -1.253, 2.232), (-0.8601, -1.529, 2.636), (-1.081, -1.255, 2.286), (-0.8873, -1.221, 2.213), (-0.6509, -1.403, 2.479), (-0.851, -1.475, 2.575), (-0.8173, -1.319, 2.155), (-0.781, -1.332, 2.458), (-1.2, -1.37, 2.427), (-1.028, -1.476, 2.587), (-1.063, -1.218, 2.321), (-0.927, -1.186, 2.272), (-0.7421, -1.341, 2.49), (-0.8742, -1.396, 2.554), (-0.8471, -1.281, 2.286), (-0.7314, -1.37, 2.423), (-1.095, -1.297, 2.469), (-0.9472, -1.42, 2.556), (0.6206, -0.5186, 1.404), (0.5507, -0.7145, 1.326), (0.4674, -0.8495, 1.272), (-0.2022, 0.4606, 1.478), (-0.4145, 0.3391, 1.344), (-0.5506, 0.1253, 1.215), (-0.5996, -0.1323, 1.117), (-0.5504, -0.3883, 1.051), (-0.3931, -0.6414, 1.009), (-0.1863, -0.8309, 1.026), (0.04606, -0.9351, 1.066), (0.2465, -0.9126, 1.08), (0.3736, -0.9052, 1.183), (0.3603, 0.5263, 1.228), (0.05838, -0.8816, 0.8727), (-0.1579, -0.8255, 0.841), (0.2926, -0.7962, 0.8589), (-0.5674, 0.2197, 1.068), (-0.4504, 0.4743, 1.198), (-0.2422, 0.6053, 1.355), (-0.6155, -0.05531, 0.9933), (-0.5974, -0.2633, 0.959), (-0.003214, 0.6234, 1.455), (0.2249, 0.5496, 1.466), (0.3893, 0.3565, 1.381), (0.5192, 0.1377, 1.257), (0.5967, -0.11, 1.191), (0.5984, -0.3514, 1.148), (0.5483, -0.5351, 1.11), (0.853, 1.592, 0.04895), (0.881, 1.775, -0.203), (1.147, 2.435, 0.5404), (1.207, 2.45, 0.2884), (1.207, 2.45, 0.02891), (1.147, 2.435, -0.2231), (1.085, 2.42, -0.3436), (1.03, 2.406, -0.4529), (0.8627, 2.365, -0.6471), (1.147, 1.953, 0.5404), (1.207, 1.938, 0.2884), (1.207, 1.938, 0.02891), (1.147, 1.953, -0.2231), (0.9096, 1.567, -0.2466), (0.8627, 2.023, -0.6471), (0.8327, 1.606, 0.7866), (0.923, 1.526, 0.5404), (0.9695, 1.485, 0.2884), (1.028, 1.596, 0.02891), (1.056, 1.779, -0.2231), (1.501, 1.471, -0.2642), (1.493, 1.58, -0.4927), (1.355, 1.617, -0.6605), (1.231, 1.276, -0.1858), (1.124, 1.504, -0.6966), (0.907, 1.194, -0.2642), (0.8286, 1.27, -0.4927), (0.8894, 1.4, -0.6605), (1.65, 1.073, -0.3402), (1.615, 1.14, -0.5148), (1.523, 1.209, -0.6544), (1.405, 0.9009, -0.3046), (1.377, 0.9608, -0.5053), (1.321, 1.082, -0.6642), (1.117, 0.8239, -0.3402), (1.087, 0.894, -0.5148), (1.094, 1.009, -0.6544), (1.192, 1.358, -0.7007), (1.258, 1.217, -0.6987), (1.023, 1.116, -0.6654), (0.9576, 1.254, -0.6646), (0.9752, 1.048, -0.2718), (1.042, 0.9115, -0.3003), (1.362, 0.9931, -0.2255), (1.299, 1.129, -0.1938), (0.9672, 0.9876, -0.5073), (0.8968, 1.124, -0.4976), (1.631, 1.187, -0.3003), (1.569, 1.325, -0.2718), (1.423, 1.471, -0.6646), (1.486, 1.332, -0.6654), (1.561, 1.434, -0.4976), (1.62, 1.292, -0.5073), (0.8126, 1.564, -0.6467), (0.7282, 1.736, -0.6335), (0.7437, 1.526, -0.2858), (0.8302, 1.358, -0.2692), (1.154, 1.44, -0.188), (1.076, 1.607, -0.2074), (0.9687, 1.836, -0.665), (1.047, 1.668, -0.6824), (0.7518, 1.435, -0.4843), (0.6722, 1.605, -0.4794), (1.424, 1.636, -0.2692), (1.351, 1.809, -0.2858), (1.2, 1.956, -0.6335), (1.278, 1.781, -0.6467), (1.337, 1.915, -0.4794), (1.416, 1.745, -0.4843), (0.02121, 1.629, 1.44)], [(196, 226)], [(78, 79, 80, 69, 67), (4, 3, 13, 14), (3, 2, 12, 13), (2, 1, 11, 12), (1, 0, 10, 11), (14, 13, 15, 16), (16, 15, 17, 18), (18, 17, 19, 20), (20, 19, 29, 30), (30, 29, 39, 40), (29, 28, 38, 39), (28, 27, 37, 38), (27, 26, 36, 37), (26, 25, 35, 36), (25, 24, 34, 35), (24, 23, 33, 34), (23, 22, 32, 33), (22, 21, 31, 32), (40, 39, 49, 50), (39, 38, 48, 49), (38, 37, 47, 48), (37, 36, 46, 47), (36, 35, 45, 46), (35, 34, 44, 45), (34, 33, 43, 44), (33, 32, 42, 43), (32, 31, 41, 42), (50, 49, 58, 59), (49, 48, 57, 58), (273, 278, 243, 242), (278, 270, 244, 243), (46, 45, 55, 56), (45, 44, 54, 55), (44, 43, 53, 54), (43, 42, 52, 53), (42, 41, 51, 52), (59, 58, 65, 66), (58, 57, 64, 65), (270, 277, 241, 244), (274, 273, 242, 240), (56, 55, 61, 62), (55, 54, 60, 61), (66, 65, 74, 75), (65, 64, 73, 74), (64, 63, 72, 73), (63, 62, 71, 72), (62, 61, 70, 71), (61, 60, 69, 70), (75, 74, 85, 86), (74, 73, 84, 85), (73, 72, 83, 84), (72, 71, 82, 83), (71, 70, 81, 289, 82), (70, 69, 80, 81), (817, 818, 235, 5), (69, 60, 68, 67), (345, 348, 95, 96), (348, 351, 94, 95), (354, 357, 90, 91), (357, 360, 89, 90), (360, 363, 88, 89), (363, 366, 87, 88), (91, 90, 100, 101, 293), (90, 89, 99, 100), (89, 88, 98, 99), (88, 87, 97, 98), (76, 4, 14), (0, 101, 9, 10), (101, 100, 8, 9), (100, 99, 7, 8), (99, 98, 6, 7), (98, 97, 5, 6), (76, 14, 16), (76, 16, 18), (76, 18, 20), (76, 20, 30), (76, 30, 40), (76, 40, 50), (76, 50, 59), (76, 59, 66), (76, 66, 75), (76, 75, 86), (76, 86, 343, 344, 345, 96), (76, 96, 4), (96, 95, 3, 4), (95, 94, 286, 2, 3), (0, 1, 287, 288), (1, 2, 286, 287), (108, 107, 119, 120), (107, 106, 118, 119), (106, 105, 117, 118), (105, 104, 116, 117), (120, 119, 131, 132), (119, 118, 130, 131), (118, 117, 129, 130), (117, 116, 128, 129), (116, 115, 127, 128), (115, 114, 126, 127), (114, 113, 125, 126), (113, 112, 124, 125), (112, 111, 123, 124), (111, 110, 122, 123), (110, 109, 121, 122), (132, 131, 143, 144), (131, 130, 431, 142, 143), (130, 129, 141, 431), (129, 128, 140, 141), (128, 127, 139, 140), (127, 126, 138, 139), (126, 125, 137, 138), (125, 124, 430, 137), (124, 123, 430), (135, 436, 134), (436, 133, 134), (144, 143, 155, 156), (143, 142, 443, 154, 155), (443, 444, 153, 154), (141, 140, 433), (140, 139, 435, 433), (139, 138, 439, 435), (138, 137, 439), (441, 442, 148, 149), (135, 147, 148, 442), (135, 134, 146, 147), (134, 133, 145, 146), (156, 155, 167, 168), (155, 154, 166, 167), (154, 153, 165, 166), (153, 152, 164, 165), (152, 151, 163, 164), (151, 150, 162, 163), (150, 149, 161, 162), (149, 148, 160, 161), (148, 147, 159, 160), (147, 146, 158, 159), (146, 145, 157, 158), (168, 167, 174, 175), (167, 166, 173, 174), (187, 188, 846, 845), (893, 841, 848, 887), (160, 159, 171, 172), (159, 158, 170, 171), (158, 157, 169, 170), (175, 174, 181, 182), (174, 173, 180, 181), (843, 837, 894, 888), (180, 173, 837, 843), (188, 829, 847, 846), (186, 187, 845, 844), (172, 171, 178, 179), (171, 170, 177, 178), (170, 169, 176, 177), (182, 181, 193, 194), (181, 180, 192, 193), (841, 893, 834), (842, 887, 848, 830), (830, 829, 189, 190), (829, 188, 189), (838, 179, 844, 845), (179, 178, 185, 186), (178, 177, 184, 185), (177, 176, 183, 184), (194, 193, 197, 198), (184, 183, 195, 196), (198, 197, 199, 200), (440, 434, 473, 477), (200, 199, 205, 206), (206, 205, 217, 218), (204, 203, 207, 208), (213, 212, 224, 225), (212, 211, 223, 224), (211, 210, 222, 223), (210, 209, 221, 222), (209, 208, 220, 221), (208, 207, 219, 220), (201, 108, 120), (104, 225, 115, 116), (225, 224, 114, 115), (224, 223, 113, 114), (223, 222, 112, 113), (222, 221, 111, 112), (221, 220, 110, 111), (220, 219, 109, 110), (219, 434, 440, 109), (201, 120, 132), (109, 440, 121), (201, 132, 144), (201, 144, 156), (133, 202, 145), (201, 156, 168), (145, 202, 157), (201, 168, 175), (157, 202, 169), (201, 175, 182), (169, 202, 176), (201, 182, 194), (176, 202, 183), (201, 194, 198), (183, 202, 195), (201, 198, 200), (201, 200, 206), (437, 438, 203), (201, 206, 218), (203, 438, 429, 207), (201, 218, 108), (218, 217, 107, 108), (217, 216, 106, 107), (216, 215, 105, 106), (215, 214, 104, 105), (214, 213, 225, 104), (207, 429, 434, 219), (227, 432, 228, 230, 229), (13, 217, 205, 15), (15, 205, 199, 17), (17, 199, 197, 19), (27, 191, 190, 26), (28, 192, 191, 27), (29, 193, 192, 28), (19, 197, 193, 29), (26, 190, 189, 25), (25, 189, 188, 24), (24, 188, 187, 23), (23, 187, 186, 22), (13, 12, 216, 217), (12, 11, 215, 216), (11, 10, 214, 215), (10, 9, 213, 214), (9, 8, 212, 213), (8, 7, 211, 212), (7, 6, 210, 211), (186, 185, 232), (186, 232, 231, 22), (227, 229, 231, 232), (233, 204, 236), (210, 236, 209), (233, 236, 235, 234), (209, 236, 204, 208), (210, 6, 235, 236), (233, 234, 230, 228), (231, 229, 813), (259, 262, 252, 251), (262, 256, 253, 252), (256, 255, 250, 253), (260, 259, 251, 248), (280, 274, 240, 237), (277, 283, 239, 241), (283, 285, 238, 239), (285, 280, 237, 238), (247, 246, 249, 250), (246, 245, 248, 249), (250, 249, 252, 253), (249, 248, 251, 252), (264, 260, 248, 245), (255, 267, 247, 250), (267, 269, 246, 247), (269, 264, 245, 246), (238, 237, 265, 268), (268, 265, 264, 269), (239, 238, 268, 266), (266, 268, 269, 267), (241, 239, 266, 254), (254, 266, 267, 255), (237, 240, 261, 265), (265, 261, 260, 264), (240, 242, 258, 261), (261, 258, 259, 260), (244, 241, 254, 257), (257, 254, 255, 256), (243, 244, 257, 263), (263, 257, 256, 262), (242, 243, 263, 258), (258, 263, 262, 259), (47, 46, 281, 284), (284, 281, 280, 285), (48, 47, 284, 282), (282, 284, 285, 283), (57, 48, 282, 276), (276, 282, 283, 277), (46, 56, 275, 281), (281, 275, 274, 280), (56, 62, 272, 275), (275, 272, 273, 274), (64, 57, 276, 271), (271, 276, 277, 270), (63, 64, 271, 279), (279, 271, 270, 278), (62, 63, 279, 272), (272, 279, 278, 273), (92, 288, 287, 93), (93, 287, 286, 94), (425, 332, 297, 414), (82, 289, 290, 291), (293, 101, 0, 288, 294), (373, 299, 301, 376), (409, 322, 302, 378), (420, 307, 299, 415), (372, 379, 297, 298), (428, 381, 295, 415), (322, 323, 300, 302), (307, 313, 301, 299), (394, 342, 296, 370), (332, 333, 298, 297), (342, 308, 295, 296), (84, 83, 312, 338), (338, 312, 311, 339), (339, 311, 310, 340), (340, 310, 309, 341), (341, 309, 308, 342), (93, 94, 337, 328), (328, 337, 336, 329), (329, 336, 335, 330), (330, 335, 334, 331), (331, 334, 333, 332), (349, 84, 338, 382), (382, 338, 339, 385), (385, 339, 340, 388), (388, 340, 341, 391), (391, 341, 342, 394), (291, 290, 317, 303), (303, 317, 316, 304), (304, 316, 315, 305), (305, 315, 314, 306), (306, 314, 313, 307), (318, 327, 326, 319), (319, 326, 325, 320), (320, 325, 324, 321), (321, 324, 323, 322), (413, 291, 303, 416), (416, 303, 304, 417), (417, 304, 305, 418), (418, 305, 306, 419), (419, 306, 307, 420), (369, 292, 318, 397), (397, 318, 319, 400), (400, 319, 320, 403), (403, 320, 321, 406), (406, 321, 322, 409), (412, 93, 328, 421), (421, 328, 329, 422), (422, 329, 330, 423), (423, 330, 331, 424), (424, 331, 332, 425), (314, 408, 411, 313), (408, 407, 410, 411), (407, 406, 409, 410), (315, 405, 408, 314), (405, 404, 407, 408), (404, 403, 406, 407), (316, 402, 405, 315), (402, 401, 404, 405), (401, 400, 403, 404), (317, 399, 402, 316), (399, 398, 401, 402), (398, 397, 400, 401), (290, 367, 399, 317), (367, 368, 398, 399), (368, 369, 397, 398), (334, 393, 396, 333), (393, 392, 395, 396), (392, 391, 394, 395), (335, 390, 393, 334), (390, 389, 392, 393), (389, 388, 391, 392), (336, 387, 390, 335), (387, 386, 389, 390), (386, 385, 388, 389), (337, 384, 387, 336), (384, 383, 386, 387), (383, 382, 385, 386), (94, 351, 384, 337), (351, 350, 383, 384), (350, 349, 382, 383), (333, 396, 372, 298), (396, 395, 371, 372), (395, 394, 370, 371), (414, 297, 379, 426), (426, 379, 380, 427), (427, 380, 381, 428), (296, 295, 381, 370), (370, 381, 380, 371), (371, 380, 379, 372), (313, 411, 376, 301), (411, 410, 377, 376), (410, 409, 378, 377), (300, 375, 378, 302), (375, 374, 377, 378), (374, 373, 376, 377), (78, 77, 364, 361), (361, 364, 365, 362), (362, 365, 366, 363), (79, 78, 361, 358), (358, 361, 362, 359), (359, 362, 363, 360), (80, 79, 358, 355), (355, 358, 359, 356), (356, 359, 360, 357), (81, 80, 355, 352), (352, 355, 356, 353), (353, 356, 357, 354), (85, 84, 349, 346), (346, 349, 350, 347), (347, 350, 351, 348), (86, 85, 346, 343), (343, 346, 347, 344), (344, 347, 348, 345), (374, 427, 428, 373), (375, 426, 427, 374), (300, 414, 426, 375), (324, 424, 425, 323), (325, 423, 424, 324), (326, 422, 423, 325), (327, 421, 422, 326), (309, 419, 420, 308), (310, 418, 419, 309), (311, 417, 418, 310), (312, 416, 417, 311), (83, 413, 416, 312), (373, 428, 415, 299), (308, 420, 415, 295), (323, 425, 414, 300), (82, 291, 413, 83), (432, 471, 226), (442, 441, 459, 460), (122, 121, 136, 463), (444, 443, 461, 462), (150, 151, 454, 453), (441, 149, 150), (439, 137, 447, 458), (152, 444, 462, 455), (135, 442, 460, 445), (133, 436, 474, 466), (443, 142, 449, 461), (429, 438, 476, 472), (431, 141, 448, 450), (430, 123, 452, 451), (153, 444, 152), (435, 439, 458, 457), (195, 202, 469, 467), (447, 451, 446), (449, 448, 462, 461), (456, 457, 454, 455), (447, 459, 453, 458), (446, 445, 460), (450, 448, 449), (452, 445, 446, 451), (457, 458, 453, 454), (447, 446, 460, 459), (462, 448, 456, 455), (137, 430, 451, 447), (142, 431, 450, 449), (452, 123, 464), (441, 150, 453, 459), (151, 152, 455, 454), (433, 435, 457, 456), (141, 433, 456, 448), (136, 469, 466), (467, 469, 468), (463, 136, 466, 474), (468, 469, 476, 475), (476, 469, 472), (464, 463, 474, 465), (472, 469, 473), (473, 469, 477), (477, 469, 136), (202, 133, 466, 469), (438, 437, 475, 476), (434, 429, 472, 473), (226, 228, 432), (123, 122, 463, 464), (436, 135, 465, 474), (121, 440, 477, 136), (464, 465, 445, 452), (135, 445, 465), (22, 231, 21), (817, 5, 97, 820), (821, 807, 806, 820), (6, 5, 235), (631, 630, 484, 485), (629, 628, 482, 483), (627, 626, 480, 481), (625, 624, 478, 479), (634, 633, 487, 488), (632, 631, 485, 486), (630, 629, 483, 484), (628, 627, 481, 482), (626, 625, 479, 480), (635, 634, 488, 489), (633, 632, 486, 487), (485, 484, 496, 497), (483, 482, 494, 495), (481, 480, 492, 493), (479, 478, 490, 491), (488, 487, 499, 500), (486, 485, 497, 498), (484, 483, 495, 496), (482, 481, 493, 494), (480, 479, 491, 492), (489, 488, 500, 501), (487, 486, 498, 499), (497, 496, 508, 509), (495, 494, 506, 507), (493, 492, 504, 505), (491, 490, 502, 503), (500, 499, 511, 512), (498, 497, 509, 510), (496, 495, 507, 508), (494, 493, 505, 506), (492, 491, 503, 504), (501, 500, 512, 513), (499, 498, 510, 511), (509, 508, 520, 521), (507, 506, 518, 519), (505, 504, 516, 517), (503, 502, 514, 515), (512, 511, 523, 524), (510, 509, 521, 522), (508, 507, 519, 520), (506, 505, 517, 518), (504, 503, 515, 516), (513, 512, 524, 525), (511, 510, 522, 523), (521, 520, 530, 531), (517, 516, 528, 529), (515, 514, 526, 527), (524, 523, 533, 534), (522, 521, 531, 532), (518, 517, 529, 596, 595), (516, 515, 527, 528), (525, 524, 534, 535), (523, 522, 532, 533), (531, 530, 542, 543), (612, 540, 541), (529, 528, 538, 539), (527, 526, 536, 537), (534, 533, 545, 546), (532, 531, 543, 544), (530, 593, 612, 541, 542), (596, 529, 539), (528, 527, 537, 538), (535, 534, 546, 547), (533, 532, 544, 545), (579, 563, 555, 556), (541, 540, 553, 554), (539, 538, 551, 552), (537, 536, 549, 550), (682, 671, 806, 807), (546, 545, 588, 589, 585), (544, 543, 565, 557), (563, 577, 566, 555), (596, 539, 602, 598), (538, 537, 550, 551), (547, 546, 585, 586), (545, 544, 557, 588), (556, 555, 568, 584), (554, 553, 723, 724), (552, 551, 721, 722), (550, 549, 719, 720), (586, 587, 802, 801), (576, 573, 728, 744), (557, 565, 592, 574), (555, 566, 582, 568), (553, 552, 722, 723), (551, 550, 720, 721), (560, 559, 572, 729, 730), (574, 767, 743), (624, 732, 478), (478, 732, 490), (490, 732, 502), (502, 732, 514), (514, 732, 526), (526, 732, 536), (536, 732, 549), (549, 732, 719), (562, 578, 542, 541), (578, 564, 543, 542), (564, 580, 565, 543), (581, 562, 541, 554), (583, 567, 590), (569, 583, 590, 591), (580, 569, 591, 592, 565), (567, 581, 554, 724), (573, 575, 743, 728), (558, 570, 575, 573), (570, 557, 574, 575), (572, 576, 744, 729), (559, 571, 576, 572), (571, 558, 573, 576), (577, 563, 578, 562), (563, 579, 564, 578), (579, 556, 580, 564), (566, 577, 562, 581), (568, 582, 567, 583), (584, 568, 583, 569), (556, 584, 569, 580), (582, 566, 581, 567), (588, 557, 570, 558), (587, 586, 560), (586, 585, 559, 560), (587, 560, 730, 762), (585, 589, 571, 559), (589, 588, 558, 571), (574, 592, 726, 727), (567, 724, 725, 590), (591, 590, 725, 726), (592, 591, 726), (574, 727, 767), (575, 574, 743), (594, 617, 616, 604), (553, 540, 597, 539, 552), (613, 594, 604, 603), (618, 613, 603, 619), (539, 597, 607, 602), (615, 602, 607), (601, 598, 599), (599, 598, 602, 615), (605, 601, 599, 600), (606, 605, 600), (600, 599, 615, 614), (606, 600, 614), (595, 596, 598, 601), (608, 609, 593, 606), (610, 611, 607, 597), (609, 620, 612, 593), (620, 621, 540, 612), (621, 610, 597, 540), (622, 608, 606, 614), (623, 622, 614, 615), (611, 623, 615, 607), (616, 617, 609, 608), (618, 619, 611, 610), (617, 594, 620, 609), (594, 613, 621, 620), (613, 618, 610, 621), (604, 616, 608, 622), (603, 604, 622, 623), (619, 603, 623, 611), (631, 643, 642, 630), (629, 641, 640, 628), (627, 639, 638, 626), (625, 637, 636, 624), (634, 646, 645, 633), (632, 644, 643, 631), (630, 642, 641, 629), (628, 640, 639, 627), (626, 638, 637, 625), (635, 647, 646, 634), (633, 645, 644, 632), (643, 655, 654, 642), (641, 653, 652, 640), (639, 651, 650, 638), (637, 649, 648, 636), (646, 658, 657, 645), (644, 656, 655, 643), (642, 654, 653, 641), (640, 652, 651, 639), (638, 650, 649, 637), (647, 659, 658, 646), (645, 657, 656, 644), (655, 667, 666, 654), (653, 665, 664, 652), (651, 663, 662, 650), (649, 661, 660, 648), (658, 670, 669, 657), (656, 668, 667, 655), (654, 666, 665, 653), (652, 664, 663, 651), (650, 662, 661, 649), (659, 671, 670, 658), (657, 669, 668, 656), (667, 678, 677, 666), (663, 675, 674, 662), (661, 673, 672, 660), (670, 681, 680, 669), (668, 679, 678, 667), (664, 676, 675, 663), (662, 674, 673, 661), (671, 682, 681, 670), (669, 680, 679, 668), (678, 688, 687, 677), (675, 686, 685, 674), (673, 684, 683, 672), (681, 691, 690, 680), (679, 689, 688, 678), (676, 771, 772, 686, 675), (674, 685, 684, 673), (682, 692, 691, 681), (680, 690, 689, 679), (688, 700, 699, 687), (788, 698, 697), (686, 696, 695, 685), (684, 694, 693, 683), (489, 501, 718, 731), (691, 703, 702, 690), (689, 701, 700, 688), (687, 699, 698, 788, 769), (772, 696, 686), (685, 695, 694, 684), (692, 704, 703, 691), (690, 702, 701, 689), (752, 713, 712, 734), (698, 711, 710, 697), (696, 709, 708, 695), (694, 707, 706, 693), (703, 758, 763, 761, 702), (701, 714, 736, 700), (734, 712, 737, 750), (772, 774, 778, 696), (695, 708, 707, 694), (704, 759, 758, 703), (702, 761, 714, 701), (713, 757, 739, 712), (711, 724, 723, 710), (709, 722, 721, 708), (707, 720, 719, 706), (749, 744, 728, 746), (714, 747, 766, 736), (712, 739, 755, 737), (710, 723, 722, 709), (708, 721, 720, 707), (717, 730, 729, 745, 716), (747, 743, 767), (624, 636, 732), (636, 648, 732), (648, 660, 732), (660, 672, 732), (672, 683, 732), (683, 693, 732), (693, 706, 732), (706, 719, 732), (733, 698, 699, 751), (751, 699, 700, 735), (735, 700, 736, 753), (754, 711, 698, 733), (756, 764, 738), (740, 765, 764, 756), (753, 736, 766, 765, 740), (738, 724, 711, 754), (746, 728, 743, 748), (715, 746, 748, 741), (741, 748, 747, 714), (745, 729, 744, 749), (716, 745, 749, 742), (742, 749, 746, 715), (750, 733, 751, 734), (734, 751, 735, 752), (752, 735, 753, 713), (737, 754, 733, 750), (739, 756, 738, 755), (757, 740, 756, 739), (713, 753, 740, 757), (755, 738, 754, 737), (761, 715, 741, 714), (760, 717, 759), (759, 717, 716, 758), (760, 762, 730, 717), (758, 716, 742, 763), (763, 742, 715, 761), (747, 727, 726, 766), (738, 764, 725, 724), (765, 726, 725, 764), (766, 726, 765), (747, 767, 727), (748, 743, 747), (770, 780, 792, 793), (769, 782, 781, 768), (768, 781, 777, 771), (710, 709, 696, 773, 697), (789, 779, 780, 770), (794, 795, 779, 789), (696, 778, 783, 773), (791, 783, 778), (777, 775, 774), (775, 791, 778, 774), (781, 776, 775, 777), (782, 776, 781), (776, 790, 791, 775), (782, 790, 776), (771, 777, 774, 772), (784, 782, 769, 785), (786, 773, 783, 787), (785, 769, 788, 796), (796, 788, 697, 797), (797, 697, 773, 786), (798, 790, 782, 784), (799, 791, 790, 798), (787, 783, 791, 799), (792, 784, 785, 793), (794, 786, 787, 795), (793, 785, 796, 770), (770, 796, 797, 789), (789, 797, 786, 794), (780, 798, 784, 792), (779, 799, 798, 780), (795, 787, 799, 779), (659, 647, 804, 805), (762, 760, 811, 812), (760, 759, 810, 811), (535, 547, 800, 548), (704, 692, 808, 809), (525, 535, 548, 561), (501, 513, 705, 718), (759, 704, 809, 810), (635, 489, 731, 803), (671, 659, 805, 806), (647, 635, 803, 804), (547, 586, 801, 800), (513, 525, 561, 705), (587, 762, 812, 802), (692, 682, 807, 808), (818, 819, 234, 235), (819, 822, 230, 234), (823, 822, 731, 718), (366, 365, 364, 77, 808, 807, 821, 87), (824, 823, 718, 705), (824, 825, 21, 813), (826, 825, 561, 548), (827, 826, 548, 800), (828, 827, 800, 801), (78, 67, 815, 77), (67, 68, 816, 814, 815), (68, 52, 51, 816), (808, 77, 815, 809), (809, 815, 814, 810), (810, 814, 816, 811), (812, 811, 816, 51, 828, 801, 802), (51, 41, 827, 828), (41, 31, 826, 827), (31, 21, 825, 826), (705, 561, 825, 824), (813, 229, 823, 824), (229, 230, 822, 823), (803, 731, 822, 819), (804, 803, 819, 818), (87, 821, 820, 97), (805, 817, 820, 806), (805, 804, 818, 817), (180, 843, 888, 883), (163, 162, 832, 833), (829, 830, 848, 847), (165, 164, 834, 835, 836), (164, 163, 833, 834), (192, 180, 883), (891, 191, 192, 883), (891, 884, 190, 191), (836, 835, 834, 893, 896), (834, 833, 840, 841), (833, 832, 839, 840), (832, 831, 838, 839), (831, 172, 179, 838), (839, 838, 845, 846), (884, 842, 830, 190), (841, 840, 847, 848), (840, 839, 846, 847), (837, 836, 896, 894), (179, 186, 844), (161, 160, 172, 831), (885, 890, 855, 854), (890, 882, 856, 855), (882, 889, 853, 856), (886, 885, 854, 852), (871, 874, 864, 863), (874, 868, 865, 864), (868, 867, 862, 865), (872, 871, 863, 860), (892, 886, 852, 849), (889, 895, 851, 853), (895, 897, 850, 851), (897, 892, 849, 850), (859, 858, 861, 862), (858, 857, 860, 861), (862, 861, 864, 865), (861, 860, 863, 864), (876, 872, 860, 857), (867, 879, 859, 862), (879, 881, 858, 859), (881, 876, 857, 858), (850, 849, 877, 880), (880, 877, 876, 881), (851, 850, 880, 878), (878, 880, 881, 879), (853, 851, 878, 866), (866, 878, 879, 867), (849, 852, 873, 877), (877, 873, 872, 876), (852, 854, 870, 873), (873, 870, 871, 872), (856, 853, 866, 869), (869, 866, 867, 868), (855, 856, 869, 875), (875, 869, 868, 874), (854, 855, 875, 870), (870, 875, 874, 871), (896, 893, 892, 897), (894, 896, 897, 895), (888, 894, 895, 889), (893, 887, 886, 892), (887, 842, 884, 885, 886), (883, 888, 889, 882), (891, 883, 882, 890), (884, 891, 890, 885), (166, 165, 836, 837), (162, 161, 831, 832), (173, 166, 837), (102, 57, 103), (813, 21, 231), (185, 184, 196, 232), (227, 232, 196), (289, 81, 290), (352, 367, 290, 81), (294, 288, 92, 292), (293, 294, 292, 91), (292, 92, 327, 318), (91, 292, 369, 354), (354, 369, 368, 353), (353, 368, 367, 352), (92, 412, 421, 327), (196, 195, 467, 470), (519, 518, 595), (520, 519, 593, 530), (593, 519, 605, 606), (519, 595, 601, 605), (665, 768, 676, 664), (666, 677, 768, 665), (768, 771, 676), (677, 687, 769, 768), (468, 898, 470, 467), (226, 437, 203, 204), (432, 227, 470, 898), (196, 470, 227), (898, 471, 432), (468, 475, 471, 898), (204, 233, 228, 226), (471, 475, 437, 226), (68, 60, 54, 53, 52)])
me_sphere_004.polygons.foreach_set('material_index', [0, 0, 0, 0, 0, 0, 0, 0, 0, 0, 0, 0, 0, 0, 0, 0, 0, 0, 0, 0, 0, 0, 0, 0, 0, 0, 0, 0, 0, 0, 0, 0, 0, 0, 0, 0, 0, 0, 0, 0, 0, 0, 0, 0, 0, 0, 0, 0, 0, 0, 0, 0, 0, 0, 0, 0, 0, 0, 0, 0, 0, 0, 0, 0, 0, 0, 0, 0, 0, 0, 0, 0, 0, 0, 0, 0, 0, 0, 0, 0, 0, 0, 0, 0, 0, 0, 0, 0, 0, 0, 0, 0, 0, 0, 0, 0, 0, 0, 0, 0, 0, 0, 0, 0, 0, 0, 0, 0, 0, 0, 0, 0, 0, 0, 0, 0, 0, 0, 0, 0, 0, 0, 0, 0, 0, 0, 0, 0, 0, 0, 0, 0, 0, 0, 0, 0, 0, 0, 0, 0, 0, 0, 0, 0, 0, 0, 0, 0, 0, 0, 0, 0, 0, 0, 0, 0, 0, 0, 0, 0, 0, 0, 0, 0, 0, 0, 0, 0, 0, 0, 0, 0, 0, 0, 0, 0, 0, 0, 0, 0, 0, 0, 0, 0, 0, 0, 0, 0, 0, 0, 0, 0, 0, 0, 0, 0, 0, 0, 0, 0, 0, 0, 0, 0, 0, 0, 0, 0, 0, 0, 0, 0, 0, 0, 0, 0, 0, 0, 0, 0, 0, 0, 0, 0, 0, 0, 0, 0, 0, 0, 0, 0, 0, 0, 0, 0, 0, 0, 0, 0, 0, 0, 0, 0, 0, 0, 0, 0, 0, 0, 0, 0, 0, 0, 0, 0, 0, 0, 0, 0, 0, 0, 0, 0, 0, 0, 0, 0, 0, 0, 0, 0, 0, 0, 0, 0, 0, 0, 0, 0, 0, 0, 0, 0, 0, 0, 0, 0, 0, 0, 0, 0, 0, 0, 0, 0, 0, 0, 0, 0, 0, 0, 0, 0, 0, 0, 0, 0, 0, 0, 0, 0, 0, 0, 0, 0, 0, 0, 0, 0, 0, 0, 0, 0, 0, 0, 0, 0, 0, 0, 0, 0, 0, 0, 0, 0, 0, 0, 0, 0, 0, 0, 0, 0, 0, 0, 0, 0, 0, 0, 0, 0, 0, 0, 0, 0, 0, 0, 0, 0, 0, 0, 0, 0, 0, 0, 0, 0, 0, 0, 0, 0, 0, 0, 0, 0, 0, 0, 0, 0, 0, 0, 0, 0, 0, 0, 0, 0, 0, 0, 0, 0, 0, 0, 0, 0, 0, 0, 0, 0, 0, 0, 0, 0, 0, 0, 0, 0, 0, 0, 0, 0, 0, 0, 0, 0, 0, 0, 0, 0, 0, 0, 0, 0, 0, 0, 0, 0, 0, 0, 0, 0, 0, 0, 0, 0, 0, 0, 0, 0, 0, 0, 0, 0, 0, 0, 0, 0, 0, 0, 0, 0, 0, 0, 0, 0, 0, 0, 0, 0, 0, 0, 0, 0, 0, 0, 0, 0, 0, 0, 0, 0, 0, 0, 0, 0, 0, 1, 1, 1, 1, 1, 1, 1, 1, 1, 1, 1, 1, 1, 1, 1, 1, 1, 1, 1, 1, 1, 1, 1, 1, 1, 1, 1, 1, 1, 1, 1, 1, 1, 1, 1, 1, 1, 1, 1, 1, 1, 1, 1, 1, 1, 1, 1, 1, 1, 1, 1, 1, 1, 1, 1, 1, 1, 1, 1, 1, 1, 1, 1, 1, 1, 1, 1, 1, 1, 1, 1, 1, 1, 1, 1, 1, 1, 1, 1, 1, 1, 1, 1, 1, 1, 1, 1, 2, 1, 1, 1, 1, 1, 1, 1, 1, 1, 1, 1, 1, 1, 1, 1, 1, 1, 1, 1, 1, 1, 1, 1, 1, 1, 1, 1, 1, 1, 1, 1, 1, 1, 1, 1, 1, 1, 1, 1, 1, 1, 1, 1, 1, 1, 1, 1, 1, 1, 1, 1, 1, 1, 1, 1, 1, 1, 1, 1, 1, 1, 1, 1, 1, 1, 1, 1, 1, 1, 1, 1, 1, 1, 1, 1, 1, 1, 1, 1, 1, 1, 1, 1, 1, 1, 1, 1, 1, 1, 1, 1, 1, 1, 1, 1, 1, 1, 1, 1, 1, 1, 1, 1, 1, 1, 1, 1, 1, 1, 1, 1, 1, 1, 1, 1, 1, 1, 1, 1, 1, 1, 1, 1, 1, 1, 1, 1, 1, 1, 1, 1, 1, 1, 1, 1, 1, 1, 1, 1, 1, 1, 1, 1, 1, 1, 1, 1, 1, 1, 1, 1, 1, 1, 1, 1, 2, 1, 1, 1, 1, 1, 1, 1, 1, 1, 1, 1, 1, 1, 1, 1, 1, 1, 1, 1, 1, 1, 1, 1, 1, 1, 1, 1, 1, 1, 1, 1, 1, 1, 1, 1, 1, 1, 1, 1, 1, 1, 1, 1, 1, 1, 1, 1, 1, 1, 1, 1, 1, 1, 1, 1, 1, 1, 1, 1, 1, 1, 1, 1, 1, 1, 1, 1, 1, 1, 1, 1, 1, 1, 1, 1, 1, 1, 1, 1, 1, 1, 1, 1, 1, 1, 1, 1, 1, 0, 0, 0, 0, 0, 0, 0, 0, 0, 0, 0, 0, 0, 0, 0, 0, 0, 0, 0, 0, 0, 0, 0, 0, 0, 0, 0, 0, 0, 0, 0, 0, 0, 0, 0, 0, 0, 0, 0, 0, 0, 0, 0, 0, 0, 0, 0, 0, 0, 0, 0, 0, 0, 0, 0, 0, 0, 0, 0, 0, 0, 0, 0, 0, 0, 0, 0, 0, 0, 0, 0, 0, 0, 0, 0, 0, 0, 0, 0, 0, 0, 0, 0, 0, 0, 0, 0, 0, 0, 0, 0, 0, 0, 0, 0, 0, 0, 0, 0, 0, 0, 0, 0, 0, 0, 0, 0, 0, 1, 1, 1, 1, 1, 1, 1, 1, 0, 0, 0, 0, 0, 0, 0, 0, 0])
me_sphere_004.materials.append(mat_material_001)
me_sphere_004.materials.append(mat_material)
me_sphere_004.materials.append(mat_material_003)
me_sphere_004.use_remesh_preserve_volume = False
me_sphere_004.use_remesh_preserve_attributes = False
me_sphere_004.use_mirror_vertex_groups = False
me_sphere_004.update()
me_sphere_003 = bpy.data.meshes.new('Sphere.003')
me_sphere_003.from_pydata([(-0.309, 0.0, 0.9511), (-0.309, 0.0, -0.9511), (-0.25, 0.1816, 0.9511), (-0.4755, 0.3455, 0.809), (-0.6545, 0.4755, 0.5878), (-0.7694, 0.559, 0.309), (-0.809, 0.5878, -4.371e-08), (-0.7694, 0.559, -0.309), (-0.6545, 0.4755, -0.5878), (-0.4755, 0.3455, -0.809), (-0.25, 0.1816, -0.9511), (-0.09549, 0.2939, 0.9511), (-0.1816, 0.559, 0.809), (-0.25, 0.7694, 0.5878), (-0.2939, 0.9045, 0.309), (-0.309, 0.9511, -4.371e-08), (-0.2939, 0.9045, -0.309), (-0.25, 0.7694, -0.5878), (-0.1816, 0.559, -0.809), (-0.09549, 0.2939, -0.9511), (0.09549, 0.2939, 0.9511), (0.1816, 0.559, 0.809), (0.25, 0.7694, 0.5878), (0.2939, 0.9045, 0.309), (0.309, 0.9511, -4.371e-08), (0.2939, 0.9045, -0.309), (0.25, 0.7694, -0.5878), (0.1816, 0.559, -0.809), (0.09549, 0.2939, -0.9511), (0.25, 0.1816, 0.9511), (0.4755, 0.3455, 0.809), (0.6545, 0.4755, 0.5878), (0.7694, 0.559, 0.309), (0.809, 0.5878, -4.371e-08), (0.7694, 0.559, -0.309), (0.6545, 0.4755, -0.5878), (0.4755, 0.3455, -0.809), (0.25, 0.1816, -0.9511), (0.309, 2.761e-08, 0.9511), (0.5878, 7.232e-08, 0.809), (0.809, -1.709e-08, 0.5878), (0.9511, 1.021e-07, 0.309), (1.0, 1.319e-07, -4.371e-08), (0.9511, -4.689e-08, -0.309), (0.809, -1.709e-08, -0.5878), (0.5878, 7.232e-08, -0.809), (0.309, 1.271e-08, -0.9511), (0.25, -0.1816, 0.9511), (0.4755, -0.3455, 0.809), (0.6545, -0.4755, 0.5878), (0.7694, -0.559, 0.309), (0.809, -0.5878, -4.371e-08), (0.7694, -0.559, -0.309), (0.6545, -0.4755, -0.5878), (0.4755, -0.3455, -0.809), (0.25, -0.1816, -0.9511), (0.09549, -0.2939, 0.9511), (0.1816, -0.559, 0.809), (0.25, -0.7694, 0.5878), (0.2939, -0.9045, 0.309), (0.309, -0.9511, -4.371e-08), (0.2939, -0.9045, -0.309), (0.25, -0.7694, -0.5878), (0.1816, -0.559, -0.809), (0.09549, -0.2939, -0.9511), (-0.09549, -0.2939, 0.9511), (-0.1816, -0.559, 0.809), (-0.25, -0.7694, 0.5878), (-0.2939, -0.9045, 0.309), (-0.309, -0.9511, -4.371e-08), (-0.2939, -0.9045, -0.309), (-0.25, -0.7694, -0.5878), (-0.1816, -0.559, -0.809), (-0.09549, -0.2939, -0.9511), (6.223e-08, -1.915e-07, 1.0), (-0.25, -0.1816, 0.9511), (-0.4755, -0.3455, 0.809), (-0.6545, -0.4755, 0.5878), (-0.7694, -0.559, 0.309), (-0.809, -0.5878, -4.371e-08), (-0.7694, -0.559, -0.309), (-0.6545, -0.4755, -0.5878), (-0.4755, -0.3455, -0.809), (-0.25, -0.1816, -0.9511), (3.258e-07, 0.0, -1.0), (-0.5878, -1.065e-07, 0.809), (-0.809, -1.709e-08, 0.5878), (-0.9511, -1.065e-07, 0.309), (-1.0, -1.959e-07, -4.371e-08), (-0.9511, 1.271e-08, -0.309), (-0.809, -1.709e-08, -0.5878), (-0.5878, -1.065e-07, -0.809), (0.6512, 0.6449, -0.309), (0.3504, 0.6965, -0.5878), (-0.567, 0.4119, -0.696), (0.2262, 0.696, -0.6649), (-0.201, 0.6185, -0.7464), (-0.7222, 0.2671, -0.5878)], [], [(10, 9, 18, 19), (9, 94, 96, 18), (8, 7, 16, 17), (7, 6, 15, 16), (6, 5, 14, 15), (5, 4, 13, 14), (4, 3, 12, 13), (3, 2, 11, 12), (19, 18, 27, 28), (18, 96, 95, 27), (17, 16, 25, 26), (16, 15, 24, 25), (15, 14, 23, 24), (14, 13, 22, 23), (13, 12, 21, 22), (12, 11, 20, 21), (28, 27, 36, 37), (27, 95, 93, 35, 36), (93, 92, 34, 35), (25, 24, 33, 34, 92), (24, 23, 32, 33), (23, 22, 31, 32), (22, 21, 30, 31), (21, 20, 29, 30), (37, 36, 45, 46), (36, 35, 44, 45), (35, 34, 43, 44), (34, 33, 42, 43), (33, 32, 41, 42), (32, 31, 40, 41), (31, 30, 39, 40), (30, 29, 38, 39), (46, 45, 54, 55), (45, 44, 53, 54), (44, 43, 52, 53), (43, 42, 51, 52), (42, 41, 50, 51), (41, 40, 49, 50), (40, 39, 48, 49), (39, 38, 47, 48), (55, 54, 63, 64), (54, 53, 62, 63), (53, 52, 61, 62), (52, 51, 60, 61), (51, 50, 59, 60), (50, 49, 58, 59), (49, 48, 57, 58), (48, 47, 56, 57), (64, 63, 72, 73), (63, 62, 71, 72), (62, 61, 70, 71), (61, 60, 69, 70), (60, 59, 68, 69), (59, 58, 67, 68), (58, 57, 66, 67), (57, 56, 65, 66), (73, 72, 82, 83), (72, 71, 81, 82), (71, 70, 80, 81), (70, 69, 79, 80), (69, 68, 78, 79), (68, 67, 77, 78), (67, 66, 76, 77), (66, 65, 75, 76), (82, 81, 90, 91), (81, 80, 89, 90), (80, 79, 88, 89), (79, 78, 87, 88), (78, 77, 86, 87), (77, 76, 85, 86), (84, 1, 10), (1, 91, 9, 10), (91, 90, 97, 94, 9), (90, 89, 97), (89, 88, 6, 7), (88, 87, 5, 6), (87, 86, 4, 5), (86, 85, 3, 4), (85, 0, 2, 3), (0, 74, 2), (84, 10, 19), (2, 74, 11), (84, 19, 28), (11, 74, 20), (84, 28, 37), (20, 74, 29), (84, 37, 46), (29, 74, 38), (84, 46, 55), (38, 74, 47), (84, 55, 64), (47, 74, 56), (84, 64, 73), (56, 74, 65), (84, 73, 83), (65, 74, 75), (84, 83, 1), (83, 82, 91, 1), (76, 75, 0, 85), (75, 74, 0), (95, 26, 93), (89, 7, 8, 97), (94, 97, 8), (26, 25, 92, 93), (94, 8, 17, 96), (96, 17, 26, 95)])
me_sphere_003.polygons.foreach_set('material_index', [0, 0, 1, 1, 1, 1, 1, 0, 0, 0, 1, 1, 1, 1, 1, 0, 0, 0, 0, 1, 1, 1, 0, 0, 0, 0, 0, 0, 0, 0, 0, 0, 0, 0, 0, 0, 0, 0, 0, 0, 0, 0, 0, 0, 0, 0, 0, 0, 0, 0, 0, 0, 0, 0, 0, 0, 0, 0, 0, 0, 0, 0, 0, 0, 0, 0, 0, 0, 0, 0, 0, 0, 0, 0, 1, 1, 1, 1, 0, 0, 0, 0, 0, 0, 0, 0, 0, 0, 0, 0, 0, 0, 0, 0, 0, 0, 0, 0, 0, 0, 1, 1, 1, 1, 1, 1])
me_sphere_003.materials.append(mat_material_005)
me_sphere_003.materials.append(mat_material_006)
me_sphere_003.use_remesh_preserve_volume = False
me_sphere_003.use_remesh_preserve_attributes = False
me_sphere_003.use_mirror_vertex_groups = False
me_sphere_003.update()
me_sphere_001 = bpy.data.meshes.new('Sphere.001')
me_sphere_001.from_pydata([(-0.309, 0.0, 0.9511), (-0.309, 0.0, -0.9511), (-0.25, 0.1816, 0.9511), (-0.4755, 0.3455, 0.809), (-0.6545, 0.4755, 0.5878), (-0.7694, 0.559, 0.309), (-0.809, 0.5878, -4.371e-08), (-0.7694, 0.559, -0.309), (-0.6545, 0.4755, -0.5878), (-0.4755, 0.3455, -0.809), (-0.25, 0.1816, -0.9511), (-0.09549, 0.2939, 0.9511), (-0.1816, 0.559, 0.809), (-0.25, 0.7694, 0.5878), (-0.2939, 0.9045, 0.309), (-0.309, 0.9511, -4.371e-08), (-0.2939, 0.9045, -0.309), (-0.25, 0.7694, -0.5878), (-0.1816, 0.559, -0.809), (-0.09549, 0.2939, -0.9511), (0.09549, 0.2939, 0.9511), (0.1816, 0.559, 0.809), (0.25, 0.7694, 0.5878), (0.2939, 0.9045, 0.309), (0.309, 0.9511, -4.371e-08), (0.2939, 0.9045, -0.309), (0.25, 0.7694, -0.5878), (0.1816, 0.559, -0.809), (0.09549, 0.2939, -0.9511), (0.25, 0.1816, 0.9511), (0.4755, 0.3455, 0.809), (0.6545, 0.4755, 0.5878), (0.7694, 0.559, 0.309), (0.809, 0.5878, -4.371e-08), (0.7694, 0.559, -0.309), (0.6545, 0.4755, -0.5878), (0.4755, 0.3455, -0.809), (0.25, 0.1816, -0.9511), (0.309, 2.761e-08, 0.9511), (0.5878, 7.232e-08, 0.809), (0.809, -1.709e-08, 0.5878), (0.9511, 1.021e-07, 0.309), (1.0, 1.319e-07, -4.371e-08), (0.9511, -4.689e-08, -0.309), (0.809, -1.709e-08, -0.5878), (0.5878, 7.232e-08, -0.809), (0.309, 1.271e-08, -0.9511), (0.25, -0.1816, 0.9511), (0.4755, -0.3455, 0.809), (0.6545, -0.4755, 0.5878), (0.7694, -0.559, 0.309), (0.809, -0.5878, -4.371e-08), (0.7694, -0.559, -0.309), (0.6545, -0.4755, -0.5878), (0.4755, -0.3455, -0.809), (0.25, -0.1816, -0.9511), (0.09549, -0.2939, 0.9511), (0.1816, -0.559, 0.809), (0.25, -0.7694, 0.5878), (0.2939, -0.9045, 0.309), (0.309, -0.9511, -4.371e-08), (0.2939, -0.9045, -0.309), (0.25, -0.7694, -0.5878), (0.1816, -0.559, -0.809), (0.09549, -0.2939, -0.9511), (-0.09549, -0.2939, 0.9511), (-0.1816, -0.559, 0.809), (-0.25, -0.7694, 0.5878), (-0.2939, -0.9045, 0.309), (-0.309, -0.9511, -4.371e-08), (-0.2939, -0.9045, -0.309), (-0.25, -0.7694, -0.5878), (-0.1816, -0.559, -0.809), (-0.09549, -0.2939, -0.9511), (6.223e-08, -1.915e-07, 1.0), (-0.25, -0.1816, 0.9511), (-0.4755, -0.3455, 0.809), (-0.6545, -0.4755, 0.5878), (-0.7694, -0.559, 0.309), (-0.809, -0.5878, -4.371e-08), (-0.7694, -0.559, -0.309), (-0.6545, -0.4755, -0.5878), (-0.4755, -0.3455, -0.809), (-0.25, -0.1816, -0.9511), (3.258e-07, 0.0, -1.0), (-0.5878, -1.065e-07, 0.809), (-0.809, -1.709e-08, 0.5878), (-0.9511, -1.065e-07, 0.309), (-1.0, -1.959e-07, -4.371e-08), (-0.9511, 1.271e-08, -0.309), (-0.809, -1.709e-08, -0.5878), (-0.5878, -1.065e-07, -0.809), (-0.3219, 0.7172, -0.5878), (-0.4716, 0.7754, 0.309), (-0.2236, 0.6882, -0.6732), (0.1984, 0.6108, -0.7546), (-0.4935, 0.8171, -4.371e-08), (0.732, 0.2371, -0.5878), (-0.437, 0.8005, -0.309), (0.5936, 0.4313, -0.663)], [], [(10, 9, 18, 19), (94, 92, 17), (92, 98, 16, 17), (98, 96, 15, 16), (96, 93, 14, 15), (5, 4, 13, 14, 93), (4, 3, 12, 13), (3, 2, 11, 12), (19, 18, 27, 28), (94, 17, 26, 95), (17, 16, 25, 26), (16, 15, 24, 25), (15, 14, 23, 24), (14, 13, 22, 23), (13, 12, 21, 22), (12, 11, 20, 21), (28, 27, 36, 37), (95, 26, 35, 99), (26, 25, 34, 35), (25, 24, 33, 34), (24, 23, 32, 33), (23, 22, 31, 32), (22, 21, 30, 31), (21, 20, 29, 30), (37, 36, 45, 46), (99, 35, 97), (35, 34, 43, 97), (34, 33, 42, 43), (33, 32, 41, 42), (32, 31, 40, 41), (31, 30, 39, 40), (30, 29, 38, 39), (46, 45, 54, 55), (45, 44, 53, 54), (44, 43, 52, 53), (43, 42, 51, 52), (42, 41, 50, 51), (41, 40, 49, 50), (40, 39, 48, 49), (39, 38, 47, 48), (55, 54, 63, 64), (54, 53, 62, 63), (53, 52, 61, 62), (52, 51, 60, 61), (51, 50, 59, 60), (50, 49, 58, 59), (49, 48, 57, 58), (48, 47, 56, 57), (64, 63, 72, 73), (63, 62, 71, 72), (62, 61, 70, 71), (61, 60, 69, 70), (60, 59, 68, 69), (59, 58, 67, 68), (58, 57, 66, 67), (57, 56, 65, 66), (73, 72, 82, 83), (72, 71, 81, 82), (71, 70, 80, 81), (70, 69, 79, 80), (69, 68, 78, 79), (68, 67, 77, 78), (67, 66, 76, 77), (66, 65, 75, 76), (82, 81, 90, 91), (81, 80, 89, 90), (80, 79, 88, 89), (79, 78, 87, 88), (78, 77, 86, 87), (77, 76, 85, 86), (84, 1, 10), (1, 91, 9, 10), (91, 90, 8, 9), (90, 89, 7, 8), (89, 88, 6, 7), (88, 87, 5, 6), (87, 86, 4, 5), (86, 85, 3, 4), (85, 0, 2, 3), (0, 74, 2), (84, 10, 19), (2, 74, 11), (84, 19, 28), (11, 74, 20), (84, 28, 37), (20, 74, 29), (84, 37, 46), (29, 74, 38), (84, 46, 55), (38, 74, 47), (84, 55, 64), (47, 74, 56), (84, 64, 73), (56, 74, 65), (84, 73, 83), (65, 74, 75), (84, 83, 1), (83, 82, 91, 1), (76, 75, 0, 85), (75, 74, 0), (97, 43, 44), (7, 6, 96, 98), (27, 95, 99, 36), (6, 5, 93, 96), (9, 8, 92, 94, 18), (36, 99, 97, 44, 45), (8, 7, 98, 92), (18, 94, 95, 27)])
me_sphere_001.polygons.foreach_set('material_index', [0, 1, 1, 1, 1, 0, 0, 0, 0, 1, 1, 1, 1, 1, 1, 0, 0, 1, 1, 1, 1, 1, 1, 0, 0, 1, 1, 1, 1, 1, 0, 0, 0, 0, 0, 0, 0, 0, 0, 0, 0, 0, 0, 0, 0, 0, 0, 0, 0, 0, 0, 0, 0, 0, 0, 0, 0, 0, 0, 0, 0, 0, 0, 0, 0, 0, 0, 0, 0, 0, 0, 0, 0, 0, 0, 0, 0, 0, 0, 0, 0, 0, 0, 0, 0, 0, 0, 0, 0, 0, 0, 0, 0, 0, 0, 0, 0, 0, 0, 0, 0, 0, 0, 0, 0, 0, 0, 0])
me_sphere_001.materials.append(mat_material_002)
me_sphere_001.materials.append(mat_material_004)
me_sphere_001.use_remesh_preserve_volume = False
me_sphere_001.use_remesh_preserve_attributes = False
me_sphere_001.use_mirror_vertex_groups = False
me_sphere_001.update()

# ---- objects
ob_sphere_002 = bpy.data.objects.new('Sphere.002', me_sphere_004)
ob_sphere_003 = bpy.data.objects.new('Sphere.003', me_sphere_003)
ob_sphere = bpy.data.objects.new('Sphere', me_sphere_001)

# ---- transforms, parenting, visibility, modifiers, constraints
ob_sphere_002.location = (0.8436, -0.5995, -1.815)
ob_sphere_002.scale = (1.154, 1.154, 1.154)
ob_sphere_002.lineart.crease_threshold = 0.0
ob_sphere_003.location = (1.269, -1.994, 0.8738)
ob_sphere_003.rotation_euler = (0.2136, -0.4349, 0.2899)
ob_sphere_003.scale = (-0.2075, -0.2075, -0.2075)
ob_sphere_003.lineart.crease_threshold = 0.0
ob_sphere.location = (0.5767, -2.186, 0.5435)
ob_sphere.rotation_euler = (0.2136, -0.4349, 0.2899)
ob_sphere.scale = (-0.2075, -0.2075, -0.2075)
ob_sphere.lineart.crease_threshold = 0.0

# ---- collection membership
col_collection_1.objects.link(ob_sphere_002)
col_collection_1.objects.link(ob_sphere_003)
col_collection_1.objects.link(ob_sphere)

# ---- scene / render settings (as saved in the file)
scene.frame_start = 1; scene.frame_end = 250; scene.frame_set(0)
scene.render.engine = 'CYCLES'
scene.render.resolution_percentage = 50
scene.render.dither_intensity = 0.0
scene.cycles.use_denoising = False
scene.cycles.samples = 10
scene.cycles.sampling_pattern = 'TABULATED_SOBOL'
scene.cycles.light_sampling_threshold = 0.0
scene.cycles.use_adaptive_sampling = False
scene.cycles.use_light_tree = False
scene.cycles.blur_glossy = 0.0
scene.cycles.pixel_filter_type = 'GAUSSIAN'
scene.cycles.sample_clamp_indirect = 0.0
scene.view_settings.view_transform = 'Standard'
bpy.context.view_layer.update()

# ---- added for rendering (the .blend has no active camera and no usable light): camera, sun
cam_auto = bpy.data.cameras.new('AutoCamera')
cam_auto.lens = 50.0
cam_auto.sensor_width = 36.0
cam_auto.clip_end = 1000.0
ob_auto_camera = bpy.data.objects.new('AutoCamera', cam_auto)
scene.collection.objects.link(ob_auto_camera)
ob_auto_camera.location = (8.71527, -8.79589, 5.86101)
ob_auto_camera.rotation_euler = (1.09748, -7.21219e-08, 0.694738)
scene.camera = ob_auto_camera
light_auto_sun = bpy.data.lights.new('AutoSun', 'SUN')
light_auto_sun.energy = 3.0
light_auto_sun.angle = 0.0523599
ob_auto_sun = bpy.data.objects.new('AutoSun', light_auto_sun)
scene.collection.objects.link(ob_auto_sun)
ob_auto_sun.rotation_euler = (0.872665, 0.174533, 0.523599)
bpy.context.view_layer.update()
